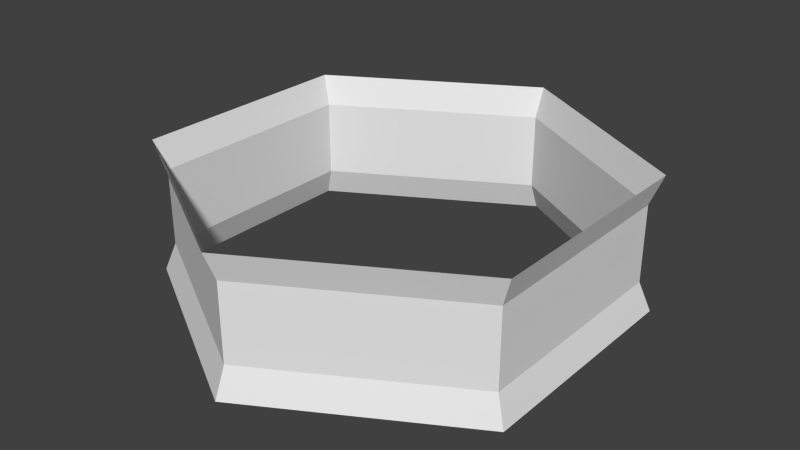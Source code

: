 # Source: base_01_02.blend  (saved by Blender 2.63.0; exported with 4.5.12 LTS)
import bpy
from mathutils import Matrix  # noqa: F401  (used for matrix-valued properties, if any)

bpy.ops.wm.read_factory_settings(use_empty=True)
scene = bpy.context.scene
scene.name = 'Scene'

# ---- collections
col_collection_1 = bpy.data.collections.new('Collection 1'); scene.collection.children.link(col_collection_1)

# ---- world
world_world = bpy.data.worlds.new('World'); scene.world = world_world
world_world.color = (0.05088, 0.05088, 0.05088)
world_world.use_sun_shadow = False
world_world.sun_shadow_jitter_overblur = 0.0
world_world.cycles.sampling_method = 'MANUAL'
world_world.cycles.sample_map_resolution = 256

# ---- meshes
me_cylinder = bpy.data.meshes.new('Cylinder')
me_cylinder.from_pydata([(-14.72, 0.0, -8.5), (-14.72, 0.0, 8.5), (-1.534e-06, 0.0, 17.0), (14.72, 0.0, 8.5), (14.72, 0.0, -8.5), (-4.768e-08, 0.0, -17.0), (-14.72, 10.0, -8.5), (-14.72, 10.0, 8.5), (-1.534e-06, 10.0, 17.0), (14.72, 10.0, 8.5), (14.72, 10.0, -8.5), (-4.768e-08, 10.0, -17.0), (-13.95, 2.157, -8.057), (-13.95, 2.157, 8.057), (-1.424e-06, 2.157, 16.11), (13.95, 2.157, 8.057), (13.95, 2.157, -8.057), (-1.496e-08, 2.157, -16.11), (-13.95, 7.843, -8.057), (-13.95, 7.843, 8.057), (-1.424e-06, 7.843, 16.11), (13.95, 7.843, 8.057), (13.95, 7.843, -8.057), (-1.496e-08, 7.843, -16.11)], [], [(18, 12, 13, 19), (20, 14, 15, 21), (22, 16, 17, 23), (23, 17, 12, 18), (19, 13, 14, 20), (21, 15, 16, 22), (19, 20, 8, 7), (20, 21, 9, 8), (3, 4, 16, 15), (5, 0, 12, 17), (21, 22, 10, 9), (4, 5, 17, 16), (0, 1, 13, 12), (22, 23, 11, 10), (23, 18, 6, 11), (1, 2, 14, 13), (18, 19, 7, 6), (2, 3, 15, 14)])
me_cylinder.use_remesh_preserve_volume = False
me_cylinder.use_remesh_preserve_attributes = False
me_cylinder.use_mirror_vertex_groups = False
me_cylinder.update()

# ---- objects
ob_base_01_01 = bpy.data.objects.new('base_01_01', me_cylinder)

# ---- transforms, parenting, visibility, modifiers, constraints
ob_base_01_01.location = (0.0, 0.0, 0.0)
ob_base_01_01.rotation_euler = (1.571, 0.0, 0.0)
ob_base_01_01.lineart.crease_threshold = 0.0

# ---- collection membership
col_collection_1.objects.link(ob_base_01_01)

# ---- scene / render settings (as saved in the file)
scene.frame_start = 1; scene.frame_end = 250; scene.frame_set(1)
scene.render.engine = 'BLENDER_EEVEE_NEXT'
scene.render.image_settings.color_mode = 'RGB'
scene.render.image_settings.compression = 90
scene.render.resolution_percentage = 50
scene.render.dither_intensity = 0.0
scene.render.bake_margin = 2
scene.render.bake_bias = 0.0
scene.cycles.use_denoising = False
scene.cycles.samples = 10
scene.cycles.sampling_pattern = 'TABULATED_SOBOL'
scene.cycles.light_sampling_threshold = 0.0
scene.cycles.use_adaptive_sampling = False
scene.cycles.use_light_tree = False
scene.cycles.blur_glossy = 0.0
scene.cycles.volume_bounces = 1
scene.cycles.pixel_filter_type = 'GAUSSIAN'
scene.cycles.sample_clamp_indirect = 0.0
scene.view_settings.view_transform = 'Standard'
bpy.context.view_layer.update()

# ---- added for rendering (the .blend has no active camera and no usable light): camera, sun
cam_auto = bpy.data.cameras.new('AutoCamera')
cam_auto.lens = 50.0
cam_auto.sensor_width = 36.0
cam_auto.clip_end = 1000.0
ob_auto_camera = bpy.data.objects.new('AutoCamera', cam_auto)
scene.collection.objects.link(ob_auto_camera)
ob_auto_camera.location = (42.6307, -51.1568, 39.1045)
ob_auto_camera.rotation_euler = (1.09748, -7.21219e-08, 0.694738)
scene.camera = ob_auto_camera
light_auto_sun = bpy.data.lights.new('AutoSun', 'SUN')
light_auto_sun.energy = 3.0
light_auto_sun.angle = 0.0523599
ob_auto_sun = bpy.data.objects.new('AutoSun', light_auto_sun)
scene.collection.objects.link(ob_auto_sun)
ob_auto_sun.rotation_euler = (0.872665, 0.174533, 0.523599)
bpy.context.view_layer.update()
